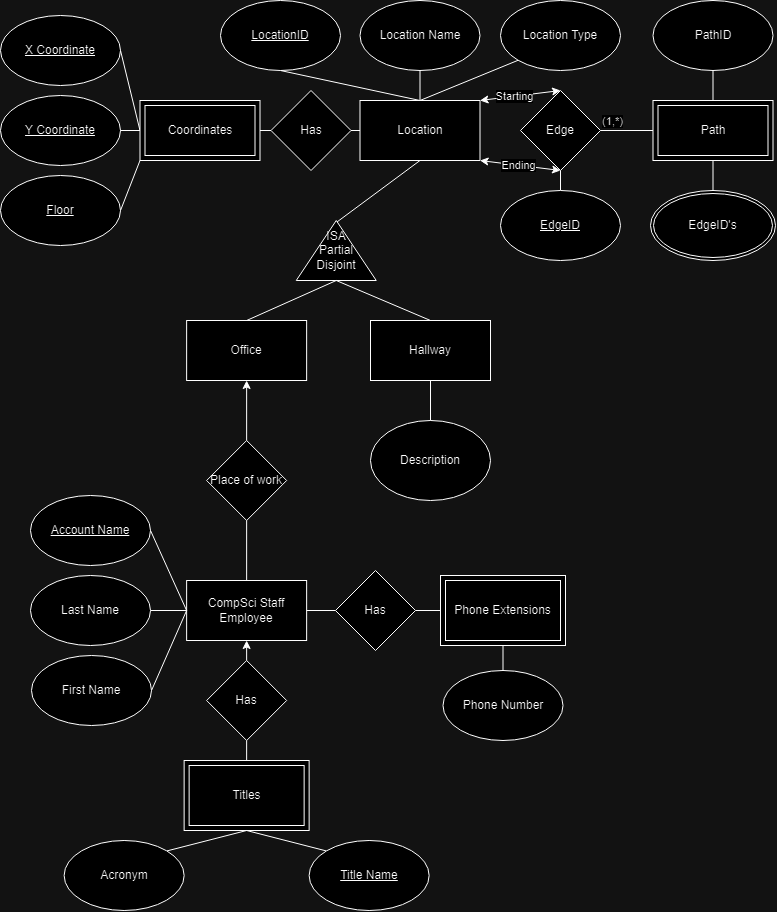

The diagram above was exported from draw.io. Its source (the exported page's mxGraphModel, read from the mxfile embedded in the PNG):
<mxGraphModel dx="1703" dy="884" grid="1" gridSize="10" guides="1" tooltips="1" connect="1" arrows="1" fold="1" page="1" pageScale="1" pageWidth="850" pageHeight="1100" math="0" shadow="0">
  <root>
    <mxCell id="0" />
    <mxCell id="1" parent="0" />
    <mxCell id="My-Yydm2Ez3hRDkOaBFo-7" style="rounded=0;orthogonalLoop=1;jettySize=auto;html=1;exitX=0.5;exitY=1;exitDx=0;exitDy=0;endArrow=none;endFill=0;entryX=0.972;entryY=0.506;entryDx=0;entryDy=0;entryPerimeter=0;" edge="1" parent="1" source="LIb6S_V1T7rFcTVVICj2-1" target="LIb6S_V1T7rFcTVVICj2-32">
      <mxGeometry relative="1" as="geometry" />
    </mxCell>
    <mxCell id="LIb6S_V1T7rFcTVVICj2-1" value="Location" style="rounded=0;whiteSpace=wrap;html=1;" parent="1" vertex="1">
      <mxGeometry x="429.5" y="110" width="120" height="60" as="geometry" />
    </mxCell>
    <mxCell id="LIb6S_V1T7rFcTVVICj2-2" value="&lt;u&gt;LocationID&lt;/u&gt;" style="ellipse;whiteSpace=wrap;html=1;" parent="1" vertex="1">
      <mxGeometry x="290" y="10" width="120" height="70" as="geometry" />
    </mxCell>
    <mxCell id="LIb6S_V1T7rFcTVVICj2-3" value="" style="endArrow=none;html=1;rounded=0;entryX=0.5;entryY=1;entryDx=0;entryDy=0;exitX=0.5;exitY=0;exitDx=0;exitDy=0;" parent="1" source="LIb6S_V1T7rFcTVVICj2-1" target="LIb6S_V1T7rFcTVVICj2-2" edge="1">
      <mxGeometry width="50" height="50" relative="1" as="geometry">
        <mxPoint x="479.5" y="460" as="sourcePoint" />
        <mxPoint x="529.5" y="410" as="targetPoint" />
      </mxGeometry>
    </mxCell>
    <mxCell id="LIb6S_V1T7rFcTVVICj2-4" value="Location Name" style="ellipse;whiteSpace=wrap;html=1;" parent="1" vertex="1">
      <mxGeometry x="429.5" y="10" width="120" height="70" as="geometry" />
    </mxCell>
    <mxCell id="LIb6S_V1T7rFcTVVICj2-5" value="" style="endArrow=none;html=1;rounded=0;entryX=0.5;entryY=1;entryDx=0;entryDy=0;exitX=0.5;exitY=0;exitDx=0;exitDy=0;" parent="1" source="LIb6S_V1T7rFcTVVICj2-1" target="LIb6S_V1T7rFcTVVICj2-4" edge="1">
      <mxGeometry width="50" height="50" relative="1" as="geometry">
        <mxPoint x="469.5" y="400" as="sourcePoint" />
        <mxPoint x="519.5" y="350" as="targetPoint" />
      </mxGeometry>
    </mxCell>
    <mxCell id="LIb6S_V1T7rFcTVVICj2-6" value="Location Type" style="ellipse;whiteSpace=wrap;html=1;" parent="1" vertex="1">
      <mxGeometry x="570" y="10" width="120" height="70" as="geometry" />
    </mxCell>
    <mxCell id="LIb6S_V1T7rFcTVVICj2-7" value="" style="endArrow=none;html=1;rounded=0;exitX=0.5;exitY=0;exitDx=0;exitDy=0;entryX=0;entryY=1;entryDx=0;entryDy=0;" parent="1" source="LIb6S_V1T7rFcTVVICj2-1" target="LIb6S_V1T7rFcTVVICj2-6" edge="1">
      <mxGeometry width="50" height="50" relative="1" as="geometry">
        <mxPoint x="469.5" y="400" as="sourcePoint" />
        <mxPoint x="519.5" y="350" as="targetPoint" />
      </mxGeometry>
    </mxCell>
    <mxCell id="LIb6S_V1T7rFcTVVICj2-8" value="&lt;u&gt;X Coordinate&lt;/u&gt;" style="ellipse;whiteSpace=wrap;html=1;" parent="1" vertex="1">
      <mxGeometry x="70" y="25" width="120" height="70" as="geometry" />
    </mxCell>
    <mxCell id="LIb6S_V1T7rFcTVVICj2-9" value="&lt;u&gt;Y Coordinate&lt;/u&gt;" style="ellipse;whiteSpace=wrap;html=1;" parent="1" vertex="1">
      <mxGeometry x="70" y="105" width="120" height="70" as="geometry" />
    </mxCell>
    <mxCell id="LIb6S_V1T7rFcTVVICj2-10" value="" style="endArrow=none;html=1;rounded=0;exitX=1;exitY=0.5;exitDx=0;exitDy=0;entryX=0;entryY=0.5;entryDx=0;entryDy=0;" parent="1" source="kjIPUT_b5FDAUo2eFijj-12" target="LIb6S_V1T7rFcTVVICj2-1" edge="1">
      <mxGeometry width="50" height="50" relative="1" as="geometry">
        <mxPoint x="469.5" y="390" as="sourcePoint" />
        <mxPoint x="270.5" y="150" as="targetPoint" />
      </mxGeometry>
    </mxCell>
    <mxCell id="LIb6S_V1T7rFcTVVICj2-11" value="" style="endArrow=none;html=1;rounded=0;exitX=1;exitY=0.5;exitDx=0;exitDy=0;entryX=0;entryY=0.5;entryDx=0;entryDy=0;" parent="1" source="LIb6S_V1T7rFcTVVICj2-8" target="kjIPUT_b5FDAUo2eFijj-11" edge="1">
      <mxGeometry width="50" height="50" relative="1" as="geometry">
        <mxPoint x="469.5" y="390" as="sourcePoint" />
        <mxPoint x="280.5" y="100" as="targetPoint" />
      </mxGeometry>
    </mxCell>
    <mxCell id="LIb6S_V1T7rFcTVVICj2-13" value="&lt;u&gt;Floor&lt;/u&gt;" style="ellipse;whiteSpace=wrap;html=1;" parent="1" vertex="1">
      <mxGeometry x="70" y="185" width="120" height="70" as="geometry" />
    </mxCell>
    <mxCell id="LIb6S_V1T7rFcTVVICj2-14" value="" style="endArrow=none;html=1;rounded=0;entryX=1;entryY=0.5;entryDx=0;entryDy=0;exitX=0;exitY=1;exitDx=0;exitDy=0;" parent="1" source="kjIPUT_b5FDAUo2eFijj-11" target="LIb6S_V1T7rFcTVVICj2-13" edge="1">
      <mxGeometry width="50" height="50" relative="1" as="geometry">
        <mxPoint x="469.5" y="390" as="sourcePoint" />
        <mxPoint x="519.5" y="340" as="targetPoint" />
      </mxGeometry>
    </mxCell>
    <mxCell id="LIb6S_V1T7rFcTVVICj2-16" value="CompSci Staff Employee" style="rounded=0;whiteSpace=wrap;html=1;" parent="1" vertex="1">
      <mxGeometry x="256.13" y="590" width="120" height="60" as="geometry" />
    </mxCell>
    <mxCell id="LIb6S_V1T7rFcTVVICj2-17" value="&lt;u&gt;Account Name&lt;/u&gt;" style="ellipse;whiteSpace=wrap;html=1;" parent="1" vertex="1">
      <mxGeometry x="100" y="505" width="120" height="70" as="geometry" />
    </mxCell>
    <mxCell id="LIb6S_V1T7rFcTVVICj2-18" value="" style="endArrow=none;html=1;rounded=0;exitX=1;exitY=0.5;exitDx=0;exitDy=0;entryX=0;entryY=0.5;entryDx=0;entryDy=0;" parent="1" source="LIb6S_V1T7rFcTVVICj2-17" target="LIb6S_V1T7rFcTVVICj2-16" edge="1">
      <mxGeometry width="50" height="50" relative="1" as="geometry">
        <mxPoint x="301" y="610" as="sourcePoint" />
        <mxPoint x="351" y="560" as="targetPoint" />
      </mxGeometry>
    </mxCell>
    <mxCell id="LIb6S_V1T7rFcTVVICj2-19" value="First Name" style="ellipse;whiteSpace=wrap;html=1;" parent="1" vertex="1">
      <mxGeometry x="101" y="665" width="120" height="70" as="geometry" />
    </mxCell>
    <mxCell id="kjIPUT_b5FDAUo2eFijj-15" style="rounded=0;orthogonalLoop=1;jettySize=auto;html=1;exitX=1;exitY=0.5;exitDx=0;exitDy=0;entryX=0;entryY=0.5;entryDx=0;entryDy=0;endArrow=none;endFill=0;" parent="1" source="LIb6S_V1T7rFcTVVICj2-20" target="LIb6S_V1T7rFcTVVICj2-16" edge="1">
      <mxGeometry relative="1" as="geometry" />
    </mxCell>
    <mxCell id="LIb6S_V1T7rFcTVVICj2-20" value="Last Name" style="ellipse;whiteSpace=wrap;html=1;" parent="1" vertex="1">
      <mxGeometry x="100" y="585" width="120" height="70" as="geometry" />
    </mxCell>
    <mxCell id="LIb6S_V1T7rFcTVVICj2-21" value="" style="endArrow=none;html=1;rounded=0;exitX=1;exitY=0.5;exitDx=0;exitDy=0;entryX=0;entryY=0.5;entryDx=0;entryDy=0;" parent="1" source="LIb6S_V1T7rFcTVVICj2-19" target="LIb6S_V1T7rFcTVVICj2-16" edge="1">
      <mxGeometry width="50" height="50" relative="1" as="geometry">
        <mxPoint x="301" y="610" as="sourcePoint" />
        <mxPoint x="351" y="560" as="targetPoint" />
      </mxGeometry>
    </mxCell>
    <mxCell id="LIb6S_V1T7rFcTVVICj2-24" value="" style="endArrow=none;html=1;rounded=0;exitX=0.5;exitY=1;exitDx=0;exitDy=0;entryX=0.5;entryY=0;entryDx=0;entryDy=0;endFill=0;" parent="1" source="kjIPUT_b5FDAUo2eFijj-1" target="LIb6S_V1T7rFcTVVICj2-25" edge="1">
      <mxGeometry width="50" height="50" relative="1" as="geometry">
        <mxPoint x="301" y="610" as="sourcePoint" />
        <mxPoint x="438.13848511749063" y="680.507705781423" as="targetPoint" />
      </mxGeometry>
    </mxCell>
    <mxCell id="LIb6S_V1T7rFcTVVICj2-25" value="Titles" style="shape=ext;whiteSpace=wrap;html=1;margin=3;double=1;" parent="1" vertex="1">
      <mxGeometry x="253.63" y="770" width="125" height="70" as="geometry" />
    </mxCell>
    <mxCell id="My-Yydm2Ez3hRDkOaBFo-4" style="edgeStyle=orthogonalEdgeStyle;rounded=0;orthogonalLoop=1;jettySize=auto;html=1;exitX=0.5;exitY=1;exitDx=0;exitDy=0;entryX=0.5;entryY=0;entryDx=0;entryDy=0;endArrow=none;endFill=0;" edge="1" parent="1" source="LIb6S_V1T7rFcTVVICj2-26" target="My-Yydm2Ez3hRDkOaBFo-3">
      <mxGeometry relative="1" as="geometry" />
    </mxCell>
    <mxCell id="LIb6S_V1T7rFcTVVICj2-26" value="Phone Extensions" style="shape=ext;whiteSpace=wrap;html=1;margin=3;double=1;" parent="1" vertex="1">
      <mxGeometry x="510" y="585" width="125" height="70" as="geometry" />
    </mxCell>
    <mxCell id="LIb6S_V1T7rFcTVVICj2-27" value="" style="endArrow=none;html=1;rounded=0;exitX=1;exitY=0.5;exitDx=0;exitDy=0;entryX=0;entryY=0.5;entryDx=0;entryDy=0;" parent="1" source="My-Yydm2Ez3hRDkOaBFo-1" target="LIb6S_V1T7rFcTVVICj2-26" edge="1">
      <mxGeometry width="50" height="50" relative="1" as="geometry">
        <mxPoint x="301" y="610" as="sourcePoint" />
        <mxPoint x="351" y="560" as="targetPoint" />
      </mxGeometry>
    </mxCell>
    <mxCell id="LIb6S_V1T7rFcTVVICj2-32" value="ISA&lt;br&gt;Partial&lt;br&gt;Disjoint" style="triangle;whiteSpace=wrap;html=1;direction=north;" parent="1" vertex="1">
      <mxGeometry x="365.75" y="230" width="80" height="60" as="geometry" />
    </mxCell>
    <mxCell id="LIb6S_V1T7rFcTVVICj2-36" value="" style="endArrow=none;html=1;rounded=0;exitX=0.5;exitY=0;exitDx=0;exitDy=0;entryX=0;entryY=0.5;entryDx=0;entryDy=0;" parent="1" source="LIb6S_V1T7rFcTVVICj2-35" edge="1" target="LIb6S_V1T7rFcTVVICj2-32">
      <mxGeometry width="50" height="50" relative="1" as="geometry">
        <mxPoint x="450.5" y="430" as="sourcePoint" />
        <mxPoint x="450.5" y="290" as="targetPoint" />
      </mxGeometry>
    </mxCell>
    <mxCell id="kjIPUT_b5FDAUo2eFijj-1" value="Has" style="rhombus;whiteSpace=wrap;html=1;" parent="1" vertex="1">
      <mxGeometry x="276.13" y="670" width="80" height="80" as="geometry" />
    </mxCell>
    <mxCell id="LIb6S_V1T7rFcTVVICj2-35" value="Office" style="rounded=0;whiteSpace=wrap;html=1;" parent="1" vertex="1">
      <mxGeometry x="256.13" y="330" width="120" height="60" as="geometry" />
    </mxCell>
    <mxCell id="LIb6S_V1T7rFcTVVICj2-34" value="Hallway" style="rounded=0;whiteSpace=wrap;html=1;" parent="1" vertex="1">
      <mxGeometry x="440" y="330" width="120" height="60" as="geometry" />
    </mxCell>
    <mxCell id="LIb6S_V1T7rFcTVVICj2-37" value="" style="endArrow=none;html=1;rounded=0;entryX=0.5;entryY=0;entryDx=0;entryDy=0;exitX=0;exitY=0.5;exitDx=0;exitDy=0;" parent="1" target="LIb6S_V1T7rFcTVVICj2-34" edge="1" source="LIb6S_V1T7rFcTVVICj2-32">
      <mxGeometry width="50" height="50" relative="1" as="geometry">
        <mxPoint x="530.5" y="290" as="sourcePoint" />
        <mxPoint x="500.5" y="380" as="targetPoint" />
      </mxGeometry>
    </mxCell>
    <mxCell id="kjIPUT_b5FDAUo2eFijj-2" value="" style="endArrow=none;html=1;rounded=0;exitX=0.5;exitY=1;exitDx=0;exitDy=0;entryX=0.5;entryY=0;entryDx=0;entryDy=0;endFill=0;startArrow=classic;startFill=1;" parent="1" source="LIb6S_V1T7rFcTVVICj2-16" target="kjIPUT_b5FDAUo2eFijj-1" edge="1">
      <mxGeometry width="50" height="50" relative="1" as="geometry">
        <mxPoint x="380" y="650" as="sourcePoint" />
        <mxPoint x="475" y="730" as="targetPoint" />
      </mxGeometry>
    </mxCell>
    <mxCell id="LIb6S_V1T7rFcTVVICj2-38" value="Place of work" style="rhombus;whiteSpace=wrap;html=1;" parent="1" vertex="1">
      <mxGeometry x="276.13" y="450" width="80" height="80" as="geometry" />
    </mxCell>
    <mxCell id="kjIPUT_b5FDAUo2eFijj-5" style="rounded=0;orthogonalLoop=1;jettySize=auto;html=1;exitX=1;exitY=0;exitDx=0;exitDy=0;entryX=0.5;entryY=1;entryDx=0;entryDy=0;endArrow=none;endFill=0;" parent="1" source="kjIPUT_b5FDAUo2eFijj-3" target="LIb6S_V1T7rFcTVVICj2-25" edge="1">
      <mxGeometry relative="1" as="geometry" />
    </mxCell>
    <mxCell id="LIb6S_V1T7rFcTVVICj2-39" value="" style="endArrow=classic;html=1;rounded=0;entryX=0.5;entryY=1;entryDx=0;entryDy=0;exitX=0.5;exitY=0;exitDx=0;exitDy=0;" parent="1" source="LIb6S_V1T7rFcTVVICj2-38" target="LIb6S_V1T7rFcTVVICj2-35" edge="1">
      <mxGeometry width="50" height="50" relative="1" as="geometry">
        <mxPoint x="320" y="490" as="sourcePoint" />
        <mxPoint x="370" y="440" as="targetPoint" />
      </mxGeometry>
    </mxCell>
    <mxCell id="kjIPUT_b5FDAUo2eFijj-3" value="Acronym" style="ellipse;whiteSpace=wrap;html=1;" parent="1" vertex="1">
      <mxGeometry x="133.63" y="850" width="120" height="70" as="geometry" />
    </mxCell>
    <mxCell id="LIb6S_V1T7rFcTVVICj2-40" value="" style="endArrow=none;html=1;rounded=0;exitX=0.5;exitY=0;exitDx=0;exitDy=0;entryX=0.5;entryY=1;entryDx=0;entryDy=0;" parent="1" source="LIb6S_V1T7rFcTVVICj2-16" target="LIb6S_V1T7rFcTVVICj2-38" edge="1">
      <mxGeometry width="50" height="50" relative="1" as="geometry">
        <mxPoint x="340" y="550" as="sourcePoint" />
        <mxPoint x="390" y="500" as="targetPoint" />
      </mxGeometry>
    </mxCell>
    <mxCell id="kjIPUT_b5FDAUo2eFijj-6" style="rounded=0;orthogonalLoop=1;jettySize=auto;html=1;exitX=0;exitY=0;exitDx=0;exitDy=0;entryX=0.5;entryY=1;entryDx=0;entryDy=0;endArrow=none;endFill=0;" parent="1" source="kjIPUT_b5FDAUo2eFijj-4" target="LIb6S_V1T7rFcTVVICj2-25" edge="1">
      <mxGeometry relative="1" as="geometry" />
    </mxCell>
    <mxCell id="kjIPUT_b5FDAUo2eFijj-4" value="&lt;u&gt;Title Name&lt;/u&gt;" style="ellipse;whiteSpace=wrap;html=1;" parent="1" vertex="1">
      <mxGeometry x="378.63" y="850" width="120" height="70" as="geometry" />
    </mxCell>
    <mxCell id="kjIPUT_b5FDAUo2eFijj-11" value="Coordinates" style="shape=ext;margin=3;double=1;whiteSpace=wrap;html=1;align=center;" parent="1" vertex="1">
      <mxGeometry x="209.5" y="110" width="120" height="60" as="geometry" />
    </mxCell>
    <mxCell id="kjIPUT_b5FDAUo2eFijj-10" value="" style="endArrow=none;html=1;rounded=0;exitX=1;exitY=0.5;exitDx=0;exitDy=0;entryX=0;entryY=0.5;entryDx=0;entryDy=0;" parent="1" source="LIb6S_V1T7rFcTVVICj2-9" target="kjIPUT_b5FDAUo2eFijj-11" edge="1">
      <mxGeometry width="50" height="50" relative="1" as="geometry">
        <mxPoint x="240.5" y="140" as="sourcePoint" />
        <mxPoint x="429.5" y="140" as="targetPoint" />
      </mxGeometry>
    </mxCell>
    <mxCell id="kjIPUT_b5FDAUo2eFijj-13" value="" style="endArrow=none;html=1;rounded=0;exitX=1;exitY=0.5;exitDx=0;exitDy=0;entryX=0;entryY=0.5;entryDx=0;entryDy=0;" parent="1" source="kjIPUT_b5FDAUo2eFijj-11" target="kjIPUT_b5FDAUo2eFijj-12" edge="1">
      <mxGeometry width="50" height="50" relative="1" as="geometry">
        <mxPoint x="329.5" y="130" as="sourcePoint" />
        <mxPoint x="429.5" y="140" as="targetPoint" />
      </mxGeometry>
    </mxCell>
    <mxCell id="kjIPUT_b5FDAUo2eFijj-12" value="Has" style="rhombus;whiteSpace=wrap;html=1;" parent="1" vertex="1">
      <mxGeometry x="340.5" y="100" width="80" height="80" as="geometry" />
    </mxCell>
    <mxCell id="LIb6S_V1T7rFcTVVICj2-41" value="Description" style="ellipse;whiteSpace=wrap;html=1;" parent="1" vertex="1">
      <mxGeometry x="440" y="430" width="120" height="80" as="geometry" />
    </mxCell>
    <mxCell id="LIb6S_V1T7rFcTVVICj2-42" value="" style="endArrow=none;html=1;rounded=0;entryX=0.5;entryY=1;entryDx=0;entryDy=0;exitX=0.5;exitY=0;exitDx=0;exitDy=0;" parent="1" source="LIb6S_V1T7rFcTVVICj2-41" target="LIb6S_V1T7rFcTVVICj2-34" edge="1">
      <mxGeometry width="50" height="50" relative="1" as="geometry">
        <mxPoint x="305.5" y="510" as="sourcePoint" />
        <mxPoint x="355.5" y="460" as="targetPoint" />
      </mxGeometry>
    </mxCell>
    <mxCell id="My-Yydm2Ez3hRDkOaBFo-6" style="edgeStyle=orthogonalEdgeStyle;rounded=0;orthogonalLoop=1;jettySize=auto;html=1;exitX=0.5;exitY=1;exitDx=0;exitDy=0;entryX=0.5;entryY=0;entryDx=0;entryDy=0;endArrow=none;endFill=0;" edge="1" parent="1" source="antRtgP1qbMDDyW-yeEr-1" target="My-Yydm2Ez3hRDkOaBFo-5">
      <mxGeometry relative="1" as="geometry" />
    </mxCell>
    <mxCell id="antRtgP1qbMDDyW-yeEr-1" value="Edge" style="rhombus;whiteSpace=wrap;html=1;" vertex="1" parent="1">
      <mxGeometry x="590" y="100" width="80" height="80" as="geometry" />
    </mxCell>
    <mxCell id="antRtgP1qbMDDyW-yeEr-2" value="" style="endArrow=classic;html=1;rounded=0;entryX=1;entryY=0;entryDx=0;entryDy=0;exitX=0.5;exitY=0;exitDx=0;exitDy=0;endFill=1;startArrow=classic;startFill=1;" edge="1" parent="1" source="antRtgP1qbMDDyW-yeEr-1" target="LIb6S_V1T7rFcTVVICj2-1">
      <mxGeometry width="50" height="50" relative="1" as="geometry">
        <mxPoint x="590" y="350" as="sourcePoint" />
        <mxPoint x="640" y="300" as="targetPoint" />
      </mxGeometry>
    </mxCell>
    <mxCell id="kjIPUT_b5FDAUo2eFijj-21" value="Starting" style="edgeLabel;html=1;align=center;verticalAlign=middle;resizable=0;points=[];" connectable="0" vertex="1" parent="antRtgP1qbMDDyW-yeEr-2">
      <mxGeometry x="0.181" relative="1" as="geometry">
        <mxPoint x="1" as="offset" />
      </mxGeometry>
    </mxCell>
    <mxCell id="antRtgP1qbMDDyW-yeEr-3" value="" style="endArrow=classic;html=1;rounded=0;entryX=0.5;entryY=1;entryDx=0;entryDy=0;exitX=1;exitY=1;exitDx=0;exitDy=0;endFill=1;startArrow=classic;startFill=1;" edge="1" parent="1" source="LIb6S_V1T7rFcTVVICj2-1" target="antRtgP1qbMDDyW-yeEr-1">
      <mxGeometry width="50" height="50" relative="1" as="geometry">
        <mxPoint x="710" y="140" as="sourcePoint" />
        <mxPoint x="640" y="300" as="targetPoint" />
      </mxGeometry>
    </mxCell>
    <mxCell id="kjIPUT_b5FDAUo2eFijj-23" value="Ending" style="edgeLabel;html=1;align=center;verticalAlign=middle;resizable=0;points=[];" connectable="0" vertex="1" parent="antRtgP1qbMDDyW-yeEr-3">
      <mxGeometry x="-0.3657" relative="1" as="geometry">
        <mxPoint x="13" y="1" as="offset" />
      </mxGeometry>
    </mxCell>
    <mxCell id="kjIPUT_b5FDAUo2eFijj-25" style="rounded=0;orthogonalLoop=1;jettySize=auto;html=1;exitX=0.5;exitY=1;exitDx=0;exitDy=0;endArrow=none;endFill=0;entryX=0.5;entryY=0;entryDx=0;entryDy=0;" edge="1" parent="1" source="antRtgP1qbMDDyW-yeEr-4" target="antRtgP1qbMDDyW-yeEr-6">
      <mxGeometry relative="1" as="geometry">
        <mxPoint x="732.5" y="345" as="targetPoint" />
      </mxGeometry>
    </mxCell>
    <mxCell id="antRtgP1qbMDDyW-yeEr-4" value="Path" style="shape=ext;margin=3;double=1;whiteSpace=wrap;html=1;align=center;" vertex="1" parent="1">
      <mxGeometry x="722.5" y="110" width="120" height="60" as="geometry" />
    </mxCell>
    <mxCell id="antRtgP1qbMDDyW-yeEr-5" value="" style="endArrow=none;html=1;rounded=0;entryX=0;entryY=0.5;entryDx=0;entryDy=0;exitX=1;exitY=0.5;exitDx=0;exitDy=0;endFill=0;startArrow=none;startFill=0;" edge="1" parent="1" source="antRtgP1qbMDDyW-yeEr-1" target="antRtgP1qbMDDyW-yeEr-4">
      <mxGeometry width="50" height="50" relative="1" as="geometry">
        <mxPoint x="570" y="450" as="sourcePoint" />
        <mxPoint x="670" y="340" as="targetPoint" />
      </mxGeometry>
    </mxCell>
    <mxCell id="antRtgP1qbMDDyW-yeEr-7" value="(1,*)" style="edgeLabel;html=1;align=center;verticalAlign=middle;resizable=0;points=[];" vertex="1" connectable="0" parent="antRtgP1qbMDDyW-yeEr-5">
      <mxGeometry x="-0.5765" y="-1" relative="1" as="geometry">
        <mxPoint y="-11" as="offset" />
      </mxGeometry>
    </mxCell>
    <mxCell id="antRtgP1qbMDDyW-yeEr-6" value="EdgeID's" style="shape=doubleEllipse;whiteSpace=wrap;html=1;perimeter=ellipsePerimeter;margin=3;" vertex="1" parent="1">
      <mxGeometry x="720" y="200" width="125" height="70" as="geometry" />
    </mxCell>
    <mxCell id="My-Yydm2Ez3hRDkOaBFo-2" value="" style="endArrow=none;html=1;rounded=0;exitX=1;exitY=0.5;exitDx=0;exitDy=0;entryX=0;entryY=0.5;entryDx=0;entryDy=0;" edge="1" parent="1" source="LIb6S_V1T7rFcTVVICj2-16" target="My-Yydm2Ez3hRDkOaBFo-1">
      <mxGeometry width="50" height="50" relative="1" as="geometry">
        <mxPoint x="376" y="620" as="sourcePoint" />
        <mxPoint x="510" y="620" as="targetPoint" />
      </mxGeometry>
    </mxCell>
    <mxCell id="My-Yydm2Ez3hRDkOaBFo-1" value="Has" style="rhombus;whiteSpace=wrap;html=1;" vertex="1" parent="1">
      <mxGeometry x="405" y="580" width="80" height="80" as="geometry" />
    </mxCell>
    <mxCell id="My-Yydm2Ez3hRDkOaBFo-3" value="Phone Number" style="ellipse;whiteSpace=wrap;html=1;" vertex="1" parent="1">
      <mxGeometry x="512.5" y="680" width="120" height="70" as="geometry" />
    </mxCell>
    <mxCell id="My-Yydm2Ez3hRDkOaBFo-5" value="&lt;u&gt;EdgeID&lt;/u&gt;" style="ellipse;whiteSpace=wrap;html=1;" vertex="1" parent="1">
      <mxGeometry x="570" y="200" width="120" height="70" as="geometry" />
    </mxCell>
    <mxCell id="antRtgP1qbMDDyW-yeEr-11" value="PathID" style="ellipse;whiteSpace=wrap;html=1;" vertex="1" parent="1">
      <mxGeometry x="722.5" y="10" width="120" height="70" as="geometry" />
    </mxCell>
    <mxCell id="antRtgP1qbMDDyW-yeEr-12" value="" style="endArrow=none;html=1;rounded=0;entryX=0.5;entryY=1;entryDx=0;entryDy=0;exitX=0.5;exitY=0;exitDx=0;exitDy=0;" edge="1" parent="1" source="antRtgP1qbMDDyW-yeEr-4" target="antRtgP1qbMDDyW-yeEr-11">
      <mxGeometry width="50" height="50" relative="1" as="geometry">
        <mxPoint x="650" y="170" as="sourcePoint" />
        <mxPoint x="700" y="120" as="targetPoint" />
      </mxGeometry>
    </mxCell>
  </root>
</mxGraphModel>